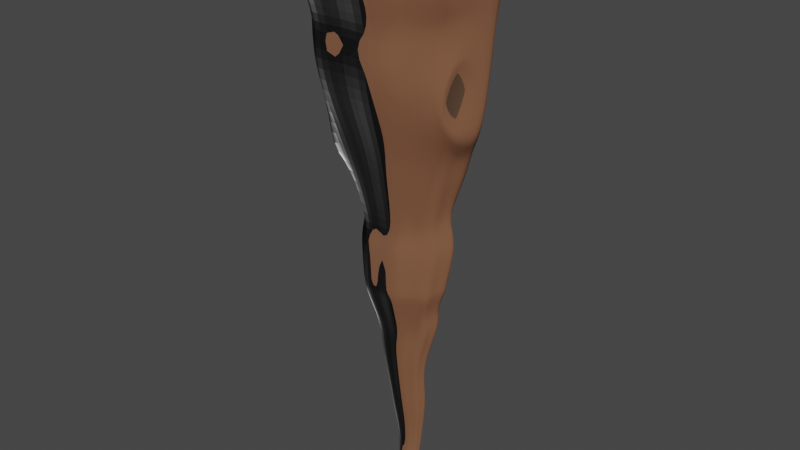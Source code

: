 # Source: tronco.blend  (saved by Blender 3.3.6; exported with 4.5.12 LTS)
import bpy
from mathutils import Matrix  # noqa: F401  (used for matrix-valued properties, if any)

bpy.ops.wm.read_factory_settings(use_empty=True)
scene = bpy.context.scene
scene.name = 'Scene'

# ---- collections
col_collection = bpy.data.collections.new('Collection'); scene.collection.children.link(col_collection)

# ---- images (referenced by path relative to the original .blend; pixels are not part of the script)
import os
ASSET_DIR = os.environ.get("B2B_ASSET_DIR", "")  # directory of the original .blend (textures are referenced by path, not embedded)
HERE = os.path.dirname(os.path.abspath(__file__))  # packed textures are extracted next to this script under _unpacked/

def load_image(name, relpath, width, height, colorspace="sRGB"):
    """Load a texture the original file referenced (path relative to the .blend, or extracted next to this script)."""
    p = next((c for c in (os.path.join(HERE, relpath), os.path.join(ASSET_DIR, relpath)) if relpath and os.path.exists(c)), "")
    if p:
        img = bpy.data.images.load(p, check_existing=True)
        img.name = name
    else:  # same state as the original file: an image datablock whose file is absent (Cycles renders it pink)
        img = bpy.data.images.new(name, width, height)
        img.source = "FILE"
        img.filepath = "//" + (relpath or name)
    img.colorspace_settings.name = colorspace
    return img
img_bark_brown_01_rough_1k_jpg = load_image('bark_brown_01_rough_1k.jpg', 'bark_brown_01_rough_1k.jpg', 1024, 1024, 'sRGB')
img_bark_brown_01_nor_gl_1k_exr = load_image('bark_brown_01_nor_gl_1k.exr', 'bark_brown_01_nor_gl_1k.exr', 1024, 1024, 'Linear Rec.709')

# ---- materials (node trees are filled in below, after node groups)
mat_troncobase = bpy.data.materials.new('TroncoBase')
mat_troncobase.use_transparent_shadow = False
mat_troncomancha = bpy.data.materials.new('TroncoMancha')
mat_troncomancha.use_transparent_shadow = False

# ---- material node trees
mat_troncobase.use_nodes = True; mat_troncobase.node_tree.nodes.clear()
_N = mat_troncobase.node_tree.nodes; _L = mat_troncobase.node_tree.links
n0 = _N.new('ShaderNodeOutputMaterial'); n0.name = 'Material Output'; n0.location = (406, 300)
n1 = _N.new('ShaderNodeBsdfPrincipled'); n1.name = 'Principled BSDF'; n1.location = (116, 300)
n1.distribution = 'GGX'
n1.subsurface_method = 'RANDOM_WALK_SKIN'
n1.inputs[0].default_value = (0.2346, 0.1046, 0.05613, 1.0)
n1.inputs[3].default_value = 1.45
n1.inputs[19].default_value = 0.01812
n1.inputs[20].default_value = 0.4648
n1.inputs[27].default_value = (0.0, 0.0, 0.0, 1.0)
n1.inputs[28].default_value = 1.0
n2 = _N.new('ShaderNodeTexImage'); n2.name = 'Image Texture'; n2.location = (-354, 287)
n2.image = img_bark_brown_01_rough_1k_jpg
n3 = _N.new('ShaderNodeTexImage'); n3.name = 'Image Texture.001'; n3.location = (-334, -50)
n3.image = img_bark_brown_01_nor_gl_1k_exr
_L.new(n1.outputs[0], n0.inputs[0])
_L.new(n3.outputs[0], n1.inputs[5])
_L.new(n2.outputs[0], n1.inputs[2])
n0.is_active_output = True
mat_troncomancha.use_nodes = True; mat_troncomancha.node_tree.nodes.clear()
_N = mat_troncomancha.node_tree.nodes; _L = mat_troncomancha.node_tree.links
n0 = _N.new('ShaderNodeBsdfPrincipled'); n0.name = 'Principled BSDF'; n0.location = (10, 300)
n0.distribution = 'GGX'
n0.subsurface_method = 'RANDOM_WALK_SKIN'
n0.inputs[0].default_value = (0.1473, 0.084, 0.04949, 1.0)
n0.inputs[3].default_value = 1.45
n0.inputs[27].default_value = (0.0, 0.0, 0.0, 1.0)
n0.inputs[28].default_value = 1.0
n1 = _N.new('ShaderNodeOutputMaterial'); n1.name = 'Material Output'; n1.location = (300, 300)
_L.new(n0.outputs[0], n1.inputs[0])
n1.is_active_output = True

# ---- world
world_world = bpy.data.worlds.new('World'); scene.world = world_world
world_world.use_nodes = True; world_world.node_tree.nodes.clear()
_N = world_world.node_tree.nodes; _L = world_world.node_tree.links
n0 = _N.new('ShaderNodeOutputWorld'); n0.name = 'World Output'; n0.location = (300, 300)
n1 = _N.new('ShaderNodeBackground'); n1.name = 'Background'; n1.location = (10, 300)
n1.inputs[0].default_value = (0.05088, 0.05088, 0.05088, 1.0)
_L.new(n1.outputs[0], n0.inputs[0])
n0.is_active_output = True
world_world.color = (0.05088, 0.05088, 0.05088)
world_world.use_sun_shadow = False
world_world.sun_shadow_jitter_overblur = 0.0

# ---- meshes
me_circle = bpy.data.meshes.new('Circle')
me_circle.from_pydata([(-0.001094, -0.001894, -1.921), (-0.08906, 0.02866, -1.917), (-0.1379, -0.05858, -1.921), (-0.2135, -0.09574, -1.917), (-0.1946, -0.1954, -1.921), (-0.2135, -0.2717, -1.917), (-0.1379, -0.3323, -1.921), (-0.08906, -0.3961, -1.917), (-0.001094, -0.389, -1.921), (0.08687, -0.3961, -1.917), (0.1358, -0.3323, -1.921), (0.2113, -0.2717, -1.917), (0.1924, -0.1954, -1.921), (0.2113, -0.09574, -1.917), (0.1358, -0.05858, -1.921), (0.08687, 0.02866, -1.917), (-0.001094, 0.08539, -1.498), (-0.09878, 0.126, -1.493), (-0.1531, 0.02264, -1.492), (-0.2369, -0.01167, -1.482), (-0.216, -0.1288, -1.478), (-0.2369, -0.2064, -1.466), (-0.1531, -0.2803, -1.463), (-0.09878, -0.3441, -1.455), (-0.001094, -0.3431, -1.457), (0.09659, -0.3441, -1.455), (0.1509, -0.2803, -1.463), (0.2347, -0.2064, -1.466), (0.2138, -0.1288, -1.478), (0.2347, -0.01167, -1.482), (0.1509, 0.02264, -1.492), (0.09659, 0.126, -1.493), (-0.001094, 0.13, -0.9002), (-0.1259, 0.1742, -0.8969), (-0.1953, 0.04954, -0.9002), (-0.3025, -0.002364, -0.8969), (-0.2758, -0.1447, -0.9002), (-0.3025, -0.252, -0.8969), (-0.1953, -0.3389, -0.9002), (-0.1259, -0.4286, -0.8969), (-0.001094, -0.4193, -0.9002), (0.1237, -0.4286, -0.8969), (0.1931, -0.3389, -0.9002), (0.3003, -0.252, -0.8969), (0.2736, -0.1447, -0.9002), (0.3003, -0.002364, -0.8969), (0.1931, 0.04954, -0.9002), (0.1237, 0.1742, -0.8969), (-0.001094, 0.01359, -2.125), (-0.08508, 0.03173, -2.12), (-0.1318, -0.04053, -2.125), (-0.2039, -0.08705, -2.12), (-0.1859, -0.1712, -2.125), (-0.2039, -0.255, -2.12), (-0.1318, -0.3019, -2.125), (-0.08508, -0.3738, -2.12), (-0.001094, -0.356, -2.125), (0.0829, -0.3738, -2.12), (0.1296, -0.3019, -2.125), (0.2017, -0.255, -2.12), (0.1837, -0.1712, -2.125), (0.2017, -0.08705, -2.12), (0.1296, -0.04053, -2.125), (0.0829, 0.03173, -2.12), (-0.001094, 0.1436, -0.2996), (-0.1521, 0.1897, -0.3044), (-0.236, 0.04959, -0.3295), (-0.3656, -0.01661, -0.3594), (-0.3333, -0.1774, -0.4015), (-0.3656, -0.3084, -0.4373), (-0.236, -0.4043, -0.4736), (-0.1521, -0.5147, -0.4924), (-0.001094, -0.4983, -0.5034), (0.1499, -0.5147, -0.4924), (0.2338, -0.4043, -0.4736), (0.3634, -0.3084, -0.4373), (0.3311, -0.1774, -0.4015), (0.3634, -0.01661, -0.3594), (0.2338, 0.04959, -0.3295), (0.1499, 0.1897, -0.3044), (-0.001094, 0.06728, 0.3139), (-0.1575, 0.1033, 0.308), (-0.2445, -0.03013, 0.2829), (-0.3788, -0.1104, 0.2509), (-0.3453, -0.2653, 0.2083), (-0.3788, -0.4127, 0.1702), (-0.2445, -0.5004, 0.1336), (-0.1575, -0.6265, 0.1132), (-0.001094, -0.5978, 0.1027), (0.1553, -0.6265, 0.1132), (0.2423, -0.5004, 0.1336), (0.3766, -0.4127, 0.1702), (0.3431, -0.2653, 0.2083), (0.3766, -0.1104, 0.2509), (0.2423, -0.03013, 0.2829), (0.1553, 0.1033, 0.308), (-0.001094, 0.07323, 0.78), (-0.1927, 0.1085, 0.7904), (-0.2992, -0.04748, 0.8109), (-0.4637, -0.1564, 0.8474), (-0.4227, -0.3389, 0.8855), (-0.4637, -0.531, 0.928), (-0.2992, -0.6304, 0.96), (-0.1927, -0.796, 0.985), (-0.001094, -0.7511, 0.9909), (0.1905, -0.796, 0.985), (0.297, -0.6304, 0.96), (0.4615, -0.531, 0.928), (0.4205, -0.3389, 0.8855), (0.4615, -0.1564, 0.8474), (0.297, -0.04748, 0.8109), (0.1905, 0.1085, 0.7904), (-0.001094, 0.4323, 1.665), (-0.2748, 0.5156, 1.666), (-0.427, 0.256, 1.658), (-0.6619, 0.1287, 1.652), (-0.6034, -0.1696, 1.64), (-0.6619, -0.4184, 1.632), (-0.427, -0.5951, 1.621), (-0.2748, -0.8052, 1.618), (-0.001094, -0.7714, 1.614), (0.2726, -0.8052, 1.618), (0.4248, -0.5951, 1.621), (0.6597, -0.4184, 1.632), (0.6012, -0.1696, 1.64), (0.6597, 0.1287, 1.652), (0.4248, 0.256, 1.658), (0.2726, 0.5156, 1.666), (-0.001094, 0.266, 1.942), (-0.2748, 0.3185, 1.95), (-0.427, 0.09103, 1.968), (-0.6619, -0.06553, 1.999), (-0.6034, -0.3314, 2.032), (-0.6619, -0.6086, 2.069), (-0.427, -0.7539, 2.096), (-0.2748, -0.9926, 2.117), (-0.001094, -0.9289, 2.123), (0.2726, -0.9926, 2.117), (0.4248, -0.7539, 2.096), (0.6597, -0.6086, 2.069), (0.6012, -0.3314, 2.032), (0.6597, -0.06553, 1.999), (0.4248, 0.09103, 1.968), (0.2726, 0.3185, 1.95), (-0.001094, 0.4439, 2.446), (-0.3563, 0.5137, 2.456), (-0.5538, 0.2168, 2.48), (-0.8587, 0.01533, 2.52), (-0.7827, -0.3314, 2.563), (-0.8587, -0.6894, 2.609), (-0.5538, -0.8797, 2.647), (-0.3563, -1.188, 2.673), (-0.001094, -1.107, 2.681), (0.3541, -1.188, 2.673), (0.5516, -0.8797, 2.647), (0.8565, -0.6894, 2.609), (0.7805, -0.3314, 2.563), (0.8565, 0.01533, 2.52), (0.5516, 0.2168, 2.48), (0.3541, 0.5137, 2.456), (-0.001094, 0.4439, 2.592), (-0.3563, 0.5137, 2.602), (-0.5538, 0.2168, 2.627), (-0.8587, 0.01533, 2.666), (-0.7827, -0.3314, 2.71), (-0.8587, -0.6894, 2.756), (-0.5538, -0.8797, 2.793), (-0.3563, -1.188, 2.819), (-0.001094, -1.107, 2.827), (0.3541, -1.188, 2.819), (0.5516, -0.8797, 2.793), (0.8565, -0.6894, 2.756), (0.7805, -0.3314, 2.71), (0.8565, 0.01533, 2.666), (0.5516, 0.2168, 2.627), (0.3541, 0.5137, 2.602), (-0.001094, 0.6817, 3.489), (-0.4148, 0.7845, 3.499), (-0.6448, 0.4172, 3.529), (-0.9999, 0.2041, 3.573), (-0.9114, -0.2213, 3.626), (-0.9999, -0.6168, 3.678), (-0.6448, -0.8599, 3.723), (-0.4148, -1.197, 3.752), (-0.001094, -1.124, 3.763), (0.4126, -1.197, 3.752), (0.6426, -0.8599, 3.723), (0.9978, -0.6168, 3.678), (0.9092, -0.2213, 3.626), (0.9978, 0.2041, 3.573), (0.6426, 0.4172, 3.529), (0.4126, 0.7845, 3.499), (-0.001094, 0.4706, 3.799), (-0.3389, 0.5488, 3.807), (-0.5266, 0.2546, 3.832), (-0.8166, 0.07491, 3.868), (-0.7443, -0.2667, 3.911), (-0.8166, -0.5952, 3.953), (-0.5266, -0.788, 3.99), (-0.3389, -1.069, 4.013), (-0.001094, -1.004, 4.023), (0.3367, -1.069, 4.013), (0.5244, -0.788, 3.99), (0.8144, -0.5952, 3.953), (0.7421, -0.2667, 4.062), (0.8144, 0.07491, 4.108), (0.5335, 0.1125, 4.246), (0.3542, 0.5171, 3.817), (-0.001094, 0.726, 4.808), (-0.4559, 0.8291, 4.817), (-0.7087, 0.4353, 4.852), (-1.099, 0.191, 4.899), (-1.002, -0.2667, 4.958), (-0.9153, -0.4612, 5.257), (-0.8634, -0.8431, 4.987), (-0.4559, -1.349, 5.095), (-0.001094, -1.259, 5.108), (0.4537, -1.349, 5.095), (0.7065, -0.9686, 5.064), (1.097, -0.7113, 5.014), (0.9996, -0.2667, 4.958), (1.097, 0.191, 4.899), (0.6875, 0.656, 4.858), (0.3095, 0.7038, 4.478), (-0.001094, 0.8813, 5.554), (-0.5322, 0.9984, 5.565), (-0.8273, 0.5418, 5.605), (-1.283, 0.2534, 5.66), (-1.17, -0.2779, 5.73), (-1.101, -0.9143, 5.897), (-1.038, -1.359, 5.585), (-0.5322, -1.545, 5.889), (-0.001094, -1.437, 5.905), (0.53, -1.545, 5.889), (0.8252, -1.097, 5.854), (1.281, -0.8003, 5.794), (1.167, -0.2779, 5.73), (1.281, 0.2534, 5.66), (0.8252, 0.5418, 5.605), (0.53, 0.9984, 5.565), (-0.001094, 1.058, 6.34), (-0.6488, 1.185, 6.353), (-1.009, 0.6435, 6.403), (-1.565, 0.2761, 6.469), (-1.426, -0.3562, 6.554), (-1.565, -1.009, 6.632), (-1.009, -1.356, 6.706), (-0.6488, -1.918, 6.748), (-0.001094, -1.77, 6.769), (0.6466, -1.918, 6.748), (1.007, -1.356, 6.706), (1.563, -1.506, 6.956), (1.424, -0.4504, 5.865), (1.563, 0.1514, 6.088), (1.007, 0.6435, 6.403), (0.6466, 1.185, 6.353), (-0.001094, 1.066, 7.253), (-0.7039, 1.184, 7.266), (-1.095, 0.6166, 7.321), (-1.698, 0.1979, 7.392), (-1.548, -0.4681, 7.486), (-1.698, -1.197, 7.57), (-1.095, -1.553, 7.65), (-0.7039, -2.183, 7.695), (-0.001094, -2.002, 7.718), (0.7017, -2.183, 7.695), (1.092, -1.553, 7.65), (1.696, -0.7786, 8.208), (1.545, -0.0811, 7.155), (1.459, 0.4365, 7.062), (1.092, 0.6166, 7.321), (0.7017, 1.184, 7.266), (-0.001094, 1.179, 8.26), (-0.7039, 1.317, 8.255), (-1.095, 0.7261, 8.263), (-1.698, 0.3231, 8.261), (-1.548, -0.3674, 8.271), (-1.698, -1.083, 8.269), (-1.095, -1.461, 8.278), (-0.7039, -2.077, 8.275), (-0.001094, -1.914, 8.282), (0.7017, -2.077, 8.275), (1.092, -1.461, 8.278), (1.696, -1.083, 8.6), (1.545, -0.3674, 8.271), (1.696, 0.3231, 8.261), (1.092, 0.7261, 8.263), (0.7017, 1.317, 8.255), (-0.001094, 1.232, 8.924), (-0.7688, 1.367, 8.918), (-1.195, 0.7375, 8.928), (-1.854, 0.2816, 8.925), (-1.69, -0.4569, 8.936), (-1.854, -1.254, 8.934), (-1.195, -1.651, 8.944), (-0.7688, -2.339, 8.94), (-0.001094, -2.146, 8.948), (0.7666, -2.339, 8.94), (1.193, -1.651, 8.944), (1.852, -1.254, 8.934), (1.688, -0.4569, 8.936), (1.852, 0.2816, 8.925), (1.193, 0.7375, 8.928), (0.7666, 1.367, 8.918), (-0.001094, 1.309, 9.575), (-0.8035, 1.451, 9.569), (-1.249, 0.7914, 9.579), (-1.938, 0.3163, 9.575), (-1.767, -0.4569, 9.588), (-1.938, -1.288, 9.585), (-1.249, -1.705, 9.597), (-0.8035, -2.423, 9.592), (-0.001094, -2.222, 9.6), (0.8013, -2.423, 9.592), (1.247, -1.705, 9.597), (1.936, -1.288, 9.585), (1.764, -0.4569, 9.588), (1.936, 0.3163, 9.575), (1.247, 0.7914, 9.579), (0.8013, 1.451, 9.569), (-0.001094, 1.273, 10.01), (-0.7873, 1.412, 10.01), (-1.224, 0.7662, 10.02), (-1.899, 0.3001, 10.01), (-1.731, -0.4569, 10.03), (-1.899, -1.272, 10.02), (-1.224, -1.68, 10.04), (-0.7873, -2.384, 10.03), (-0.001094, -2.187, 10.04), (0.7851, -2.384, 10.03), (1.222, -1.68, 10.04), (1.897, -1.272, 10.02), (1.729, -0.4569, 10.03), (1.897, 0.3001, 10.01), (1.222, 0.7662, 10.02), (0.7851, 1.412, 10.01), (-0.001094, 0.9083, 9.909), (-0.623, 1.018, 9.903), (-0.9686, 0.5075, 9.911), (-1.502, 0.1388, 9.908), (-1.369, -0.4599, 9.918), (-1.502, -1.105, 9.915), (-0.9686, -1.427, 9.925), (-0.623, -1.984, 9.921), (-0.001094, -1.828, 9.928), (0.6208, -1.984, 9.921), (0.9664, -1.427, 9.925), (1.5, -1.105, 9.915), (1.367, -0.4599, 9.918), (1.5, 0.1388, 9.908), (0.9664, 0.5075, 9.911), (0.6208, 1.018, 9.903), (-0.001094, 0.5158, 10.06), (-0.4461, 0.5945, 10.05), (-0.6934, 0.2291, 10.06), (-1.075, -0.03475, 10.06), (-0.9802, -0.4632, 10.06), (-1.075, -0.9247, 10.06), (-0.6934, -1.155, 10.07), (-0.4461, -1.554, 10.06), (-0.001094, -1.442, 10.07), (0.4439, -1.554, 10.06), (0.6912, -1.155, 10.07), (1.073, -0.9247, 10.06), (0.978, -0.4632, 10.06), (1.073, -0.03475, 10.06), (0.6912, 0.2291, 10.06), (0.4439, 0.5945, 10.05), (0.1142, -0.05588, -2.154), (0.1778, -0.09693, -2.15), (0.162, -0.1712, -2.154), (0.1778, -0.2452, -2.15), (0.1142, -0.2865, -2.154), (0.07302, -0.35, -2.15), (-0.001094, -0.3343, -2.154), (-0.07521, -0.35, -2.15), (-0.001094, -0.4715, 9.915), (-0.1164, -0.2865, -2.154), (-0.18, -0.2452, -2.15), (-0.1642, -0.1712, -2.154), (-0.18, -0.09693, -2.15), (-0.1164, -0.05588, -2.154), (-0.07521, 0.007888, -2.15), (-0.001094, -0.008121, -2.154), (0.07302, 0.007888, -2.15), (0.09102, -0.07906, -2.173), (0.1418, -0.1119, -2.17), (0.1292, -0.1712, -2.173), (0.1418, -0.2303, -2.17), (0.09102, -0.2633, -2.173), (0.05811, -0.314, -2.17), (-0.001094, -0.3015, -2.173), (-0.0603, -0.314, -2.17), (-0.09321, -0.2633, -2.173), (-0.144, -0.2303, -2.17), (-0.1314, -0.1712, -2.173), (-0.144, -0.1119, -2.17), (-0.09321, -0.07906, -2.173), (-0.0603, -0.02812, -2.17), (-0.001094, -0.04091, -2.173), (0.05811, -0.02812, -2.17), (1.551, -0.8036, 7.82), (1.451, -0.3392, 7.118), (1.462, -1.288, 6.986), (-0.001094, -0.1711, -2.178), (1.37, -0.5851, 6.259), (0.2842, 0.4188, 3.987), (0.4043, 0.1681, 4.253), (0.276, 0.5528, 4.396), (0.55, 0.5049, 4.632), (-0.8484, -0.8561, 5.1), (-0.8872, -0.5714, 5.301), (-0.9789, -1.241, 5.546), (-1.026, -0.9092, 5.779)], [], [(10, 26, 25, 9), (3, 19, 18, 2), (11, 27, 26, 10), (4, 20, 19, 3), (12, 28, 27, 11), (5, 21, 20, 4), (13, 29, 28, 12), (6, 22, 21, 5), (14, 30, 29, 13), (7, 23, 22, 6), (15, 31, 30, 14), (8, 24, 23, 7), (1, 17, 16, 0), (0, 16, 31, 15), (9, 25, 24, 8), (2, 18, 17, 1), (25, 41, 40, 24), (18, 34, 33, 17), (26, 42, 41, 25), (19, 35, 34, 18), (27, 43, 42, 26), (20, 36, 35, 19), (28, 44, 43, 27), (21, 37, 36, 20), (29, 45, 44, 28), (22, 38, 37, 21), (30, 46, 45, 29), (23, 39, 38, 22), (31, 47, 46, 30), (24, 40, 39, 23), (17, 33, 32, 16), (16, 32, 47, 31), (9, 57, 58, 10), (2, 50, 51, 3), (10, 58, 59, 11), (3, 51, 52, 4), (11, 59, 60, 12), (4, 52, 53, 5), (12, 60, 61, 13), (5, 53, 54, 6), (13, 61, 62, 14), (6, 54, 55, 7), (14, 62, 63, 15), (7, 55, 56, 8), (0, 48, 49, 1), (15, 63, 48, 0), (8, 56, 57, 9), (1, 49, 50, 2), (46, 78, 77, 45), (39, 71, 70, 38), (47, 79, 78, 46), (40, 72, 71, 39), (33, 65, 64, 32), (32, 64, 79, 47), (41, 73, 72, 40), (34, 66, 65, 33), (42, 74, 73, 41), (35, 67, 66, 34), (43, 75, 74, 42), (36, 68, 67, 35), (44, 76, 75, 43), (37, 69, 68, 36), (45, 77, 76, 44), (38, 70, 69, 37), (73, 89, 88, 72), (66, 82, 81, 65), (74, 90, 89, 73), (67, 83, 82, 66), (75, 91, 90, 74), (68, 84, 83, 67), (76, 92, 91, 75), (69, 85, 84, 68), (77, 93, 92, 76), (70, 86, 85, 69), (78, 94, 93, 77), (71, 87, 86, 70), (79, 95, 94, 78), (72, 88, 87, 71), (65, 81, 80, 64), (64, 80, 95, 79), (94, 110, 109, 93), (87, 103, 102, 86), (95, 111, 110, 94), (88, 104, 103, 87), (81, 97, 96, 80), (80, 96, 111, 95), (89, 105, 104, 88), (82, 98, 97, 81), (90, 106, 105, 89), (83, 99, 98, 82), (91, 107, 106, 90), (84, 100, 99, 83), (92, 108, 107, 91), (85, 101, 100, 84), (93, 109, 108, 92), (86, 102, 101, 85), (108, 124, 123, 107), (101, 117, 116, 100), (109, 125, 124, 108), (102, 118, 117, 101), (110, 126, 125, 109), (103, 119, 118, 102), (111, 127, 126, 110), (104, 120, 119, 103), (97, 113, 112, 96), (96, 112, 127, 111), (105, 121, 120, 104), (98, 114, 113, 97), (106, 122, 121, 105), (99, 115, 114, 98), (107, 123, 122, 106), (100, 116, 115, 99), (114, 130, 129, 113), (122, 138, 137, 121), (115, 131, 130, 114), (123, 139, 138, 122), (116, 132, 131, 115), (124, 140, 139, 123), (117, 133, 132, 116), (125, 141, 140, 124), (118, 134, 133, 117), (126, 142, 141, 125), (119, 135, 134, 118), (127, 143, 142, 126), (120, 136, 135, 119), (113, 129, 128, 112), (112, 128, 143, 127), (121, 137, 136, 120), (135, 151, 150, 134), (143, 159, 158, 142), (136, 152, 151, 135), (129, 145, 144, 128), (128, 144, 159, 143), (137, 153, 152, 136), (130, 146, 145, 129), (138, 154, 153, 137), (131, 147, 146, 130), (139, 155, 154, 138), (132, 148, 147, 131), (140, 156, 155, 139), (133, 149, 148, 132), (141, 157, 156, 140), (134, 150, 149, 133), (142, 158, 157, 141), (156, 172, 171, 155), (149, 165, 164, 148), (157, 173, 172, 156), (150, 166, 165, 149), (158, 174, 173, 157), (151, 167, 166, 150), (159, 175, 174, 158), (152, 168, 167, 151), (145, 161, 160, 144), (144, 160, 175, 159), (153, 169, 168, 152), (146, 162, 161, 145), (154, 170, 169, 153), (147, 163, 162, 146), (155, 171, 170, 154), (148, 164, 163, 147), (162, 178, 177, 161), (170, 186, 185, 169), (163, 179, 178, 162), (171, 187, 186, 170), (164, 180, 179, 163), (172, 188, 187, 171), (165, 181, 180, 164), (173, 189, 188, 172), (166, 182, 181, 165), (174, 190, 189, 173), (167, 183, 182, 166), (175, 191, 190, 174), (168, 184, 183, 167), (161, 177, 176, 160), (160, 176, 191, 175), (169, 185, 184, 168), (183, 199, 198, 182), (191, 207, 206, 190), (184, 200, 199, 183), (177, 193, 192, 176), (176, 192, 207, 191), (185, 201, 200, 184), (178, 194, 193, 177), (186, 202, 201, 185), (179, 195, 194, 178), (187, 203, 202, 186), (180, 196, 195, 179), (188, 204, 203, 187), (181, 197, 196, 180), (189, 205, 204, 188), (182, 198, 197, 181), (190, 206, 205, 189), (204, 220, 219, 203), (197, 213, 212, 196), (205, 221, 220, 204), (198, 214, 213, 197), (206, 222, 221, 205), (199, 215, 214, 198), (207, 406, 407, 206), (200, 216, 215, 199), (193, 209, 208, 192), (192, 208, 223, 207), (201, 217, 216, 200), (194, 210, 209, 193), (202, 218, 217, 201), (195, 211, 210, 194), (203, 219, 218, 202), (196, 212, 211, 195), (218, 234, 233, 217), (211, 227, 226, 210), (219, 235, 234, 218), (212, 228, 227, 211), (220, 236, 235, 219), (213, 229, 228, 212), (221, 237, 236, 220), (214, 410, 411, 213), (222, 238, 237, 221), (215, 231, 230, 214), (223, 239, 238, 222), (216, 232, 231, 215), (209, 225, 224, 208), (208, 224, 239, 223), (217, 233, 232, 216), (210, 226, 225, 209), (239, 255, 254, 238), (232, 248, 247, 231), (225, 241, 240, 224), (224, 240, 255, 239), (233, 249, 248, 232), (226, 242, 241, 225), (234, 250, 249, 233), (227, 243, 242, 226), (235, 251, 250, 234), (228, 244, 243, 227), (236, 252, 251, 235), (229, 245, 244, 228), (237, 253, 252, 236), (230, 246, 245, 229), (238, 254, 253, 237), (231, 247, 246, 230), (245, 261, 260, 244), (253, 269, 268, 252), (246, 262, 261, 245), (254, 270, 269, 253), (247, 263, 262, 246), (255, 271, 270, 254), (248, 264, 263, 247), (241, 257, 256, 240), (240, 256, 271, 255), (249, 265, 264, 248), (242, 258, 257, 241), (250, 266, 265, 249), (243, 259, 258, 242), (251, 267, 266, 250), (244, 260, 259, 243), (267, 401, 402, 268), (266, 282, 281, 265), (259, 275, 274, 258), (267, 283, 282, 266), (260, 276, 275, 259), (268, 284, 283, 267), (261, 277, 276, 260), (269, 285, 284, 268), (262, 278, 277, 261), (270, 286, 285, 269), (263, 279, 278, 262), (271, 287, 286, 270), (264, 280, 279, 263), (257, 273, 272, 256), (256, 272, 287, 271), (265, 281, 280, 264), (258, 274, 273, 257), (287, 303, 302, 286), (280, 296, 295, 279), (273, 289, 288, 272), (272, 288, 303, 287), (281, 297, 296, 280), (274, 290, 289, 273), (282, 298, 297, 281), (275, 291, 290, 274), (283, 299, 298, 282), (276, 292, 291, 275), (284, 300, 299, 283), (277, 293, 292, 276), (285, 301, 300, 284), (278, 294, 293, 277), (286, 302, 301, 285), (279, 295, 294, 278), (293, 309, 308, 292), (301, 317, 316, 300), (294, 310, 309, 293), (302, 318, 317, 301), (295, 311, 310, 294), (303, 319, 318, 302), (296, 312, 311, 295), (289, 305, 304, 288), (288, 304, 319, 303), (297, 313, 312, 296), (290, 306, 305, 289), (298, 314, 313, 297), (291, 307, 306, 290), (299, 315, 314, 298), (292, 308, 307, 291), (300, 316, 315, 299), (314, 330, 329, 313), (307, 323, 322, 306), (315, 331, 330, 314), (308, 324, 323, 307), (316, 332, 331, 315), (309, 325, 324, 308), (317, 333, 332, 316), (310, 326, 325, 309), (318, 334, 333, 317), (311, 327, 326, 310), (319, 335, 334, 318), (312, 328, 327, 311), (305, 321, 320, 304), (304, 320, 335, 319), (313, 329, 328, 312), (306, 322, 321, 305), (326, 342, 341, 325), (334, 350, 349, 333), (327, 343, 342, 326), (335, 351, 350, 334), (328, 344, 343, 327), (321, 337, 336, 320), (320, 336, 351, 335), (329, 345, 344, 328), (322, 338, 337, 321), (330, 346, 345, 329), (323, 339, 338, 322), (331, 347, 346, 330), (324, 340, 339, 323), (332, 348, 347, 331), (325, 341, 340, 324), (333, 349, 348, 332), (347, 363, 362, 346), (340, 356, 355, 339), (348, 364, 363, 347), (341, 357, 356, 340), (349, 365, 364, 348), (342, 358, 357, 341), (350, 366, 365, 349), (343, 359, 358, 342), (351, 367, 366, 350), (344, 360, 359, 343), (337, 353, 352, 336), (336, 352, 367, 351), (345, 361, 360, 344), (338, 354, 353, 337), (346, 362, 361, 345), (339, 355, 354, 338), (353, 376, 352), (352, 376, 367), (361, 376, 360), (354, 376, 353), (362, 376, 361), (355, 376, 354), (363, 376, 362), (356, 376, 355), (364, 376, 363), (357, 376, 356), (365, 376, 364), (358, 376, 357), (366, 376, 365), (359, 376, 358), (367, 376, 366), (360, 376, 359), (57, 373, 372, 58), (50, 381, 380, 51), (58, 372, 371, 59), (51, 380, 379, 52), (59, 371, 370, 60), (52, 379, 378, 53), (60, 370, 369, 61), (53, 378, 377, 54), (61, 369, 368, 62), (54, 377, 375, 55), (62, 368, 384, 63), (55, 375, 374, 56), (48, 383, 382, 49), (63, 384, 383, 48), (56, 374, 373, 57), (49, 382, 381, 50), (379, 395, 394, 378), (371, 388, 387, 370), (380, 396, 395, 379), (372, 389, 388, 371), (381, 397, 396, 380), (373, 390, 389, 372), (384, 400, 399, 383), (382, 398, 397, 381), (374, 391, 390, 373), (368, 385, 400, 384), (383, 399, 398, 382), (375, 392, 391, 374), (369, 386, 385, 368), (377, 393, 392, 375), (370, 387, 386, 369), (378, 394, 393, 377), (393, 404, 392), (386, 404, 385), (394, 404, 393), (387, 404, 386), (395, 404, 394), (388, 404, 387), (396, 404, 395), (389, 404, 388), (397, 404, 396), (390, 404, 389), (398, 404, 397), (391, 404, 390), (400, 404, 399), (399, 404, 398), (392, 404, 391), (385, 404, 400), (405, 402, 401, 403), (251, 403, 401, 267), (268, 402, 405, 252), (252, 405, 403, 251), (406, 408, 409, 407), (223, 408, 406, 207), (206, 407, 409, 222), (222, 409, 408, 223), (410, 412, 413, 411), (229, 413, 412, 230), (230, 412, 410, 214), (213, 411, 413, 229)])
me_circle.polygons.foreach_set('use_smooth', [True] * 428)
me_circle.polygons.foreach_set('material_index', [0, 0, 0, 0, 0, 0, 0, 0, 0, 0, 0, 0, 0, 0, 0, 0, 0, 0, 0, 0, 0, 0, 0, 0, 0, 0, 0, 0, 0, 0, 0, 0, 0, 0, 0, 0, 0, 0, 0, 0, 0, 0, 0, 0, 0, 0, 0, 0, 0, 0, 0, 0, 0, 0, 0, 0, 0, 0, 0, 0, 0, 0, 0, 0, 0, 0, 0, 0, 0, 0, 0, 0, 0, 0, 0, 0, 0, 0, 0, 0, 0, 0, 0, 0, 0, 0, 0, 0, 0, 0, 0, 0, 0, 0, 0, 0, 0, 0, 0, 0, 0, 0, 0, 0, 0, 0, 0, 0, 0, 0, 0, 0, 0, 0, 0, 0, 0, 0, 0, 0, 0, 0, 0, 0, 0, 0, 0, 0, 0, 0, 0, 0, 0, 0, 0, 0, 0, 0, 0, 0, 0, 0, 0, 0, 0, 0, 0, 0, 0, 0, 0, 0, 0, 0, 0, 0, 0, 0, 0, 0, 0, 0, 0, 0, 0, 0, 0, 0, 0, 0, 0, 0, 0, 0, 0, 0, 0, 0, 0, 0, 0, 0, 0, 0, 0, 0, 0, 0, 0, 0, 0, 0, 0, 0, 0, 0, 0, 0, 0, 0, 0, 0, 0, 0, 0, 0, 0, 0, 0, 0, 0, 0, 0, 0, 0, 0, 0, 0, 0, 0, 0, 0, 0, 0, 0, 0, 0, 0, 0, 0, 0, 0, 0, 0, 0, 0, 0, 0, 0, 0, 0, 0, 0, 0, 0, 0, 0, 0, 0, 0, 0, 0, 0, 0, 0, 0, 0, 0, 0, 0, 0, 0, 0, 0, 0, 0, 0, 0, 0, 0, 0, 0, 0, 0, 0, 0, 0, 0, 0, 0, 0, 0, 0, 0, 0, 0, 0, 0, 0, 0, 0, 0, 0, 0, 0, 0, 0, 0, 0, 0, 0, 0, 0, 0, 0, 0, 0, 0, 0, 0, 0, 0, 0, 0, 0, 0, 0, 0, 0, 0, 0, 0, 0, 0, 0, 0, 0, 0, 0, 0, 0, 0, 0, 0, 0, 0, 0, 0, 0, 0, 0, 0, 0, 0, 0, 0, 0, 0, 0, 0, 0, 0, 0, 0, 0, 0, 0, 0, 0, 0, 0, 0, 0, 0, 0, 0, 0, 0, 0, 0, 0, 0, 0, 0, 0, 0, 0, 0, 0, 0, 0, 0, 0, 0, 0, 0, 0, 0, 0, 0, 0, 0, 0, 0, 0, 0, 0, 0, 0, 0, 0, 0, 0, 0, 0, 0, 0, 0, 0, 0, 0, 0, 0, 0, 0, 0, 1, 0, 0, 0, 1, 0, 0, 0, 1, 0, 0, 0])
_uv = me_circle.uv_layers.new(name='UVMap')
_uv.uv.foreach_set('vector', [0.4675, 0.784, 0.4666, 0.7535, 0.4731, 0.7527, 0.4736, 0.7836, 0.3352, 0.7869, 0.3328, 0.7582, 0.342, 0.7584, 0.3439, 0.7864, 0.4586, 0.7835, 0.4569, 0.7537, 0.4666, 0.7535, 0.4675, 0.784, 0.03704, 0.01416, 0.03329, 0.04323, 0.02099, 0.04308, 0.0262, 0.01484, 0.6224, 0.7876, 0.6203, 0.7584, 0.6285, 0.7576, 0.6307, 0.7876, 0.0446, 0.01472, 0.0407, 0.04458, 0.03329, 0.04323, 0.03704, 0.01416, 0.612, 0.7862, 0.6084, 0.7576, 0.6203, 0.7584, 0.6224, 0.7876, 0.05261, 0.01355, 0.04999, 0.04408, 0.0407, 0.04458, 0.0446, 0.01472, 0.8223, 0.6935, 0.8223, 0.6654, 0.8301, 0.6646, 0.8295, 0.6933, 0.06038, 0.01349, 0.05762, 0.04441, 0.04999, 0.04408, 0.05261, 0.01355, 0.8755, 0.651, 0.8698, 0.6238, 0.8809, 0.6236, 0.8852, 0.6512, 0.4828, 0.7843, 0.4831, 0.7532, 0.4931, 0.7532, 0.4923, 0.7841, 0.3506, 0.7842, 0.3494, 0.7565, 0.3586, 0.7575, 0.3593, 0.7849, 0.3593, 0.7849, 0.3586, 0.7575, 0.3693, 0.7559, 0.3691, 0.7836, 0.4736, 0.7836, 0.4731, 0.7527, 0.4831, 0.7532, 0.4828, 0.7843, 0.9134, 0.8948, 0.9159, 0.867, 0.9252, 0.8667, 0.9214, 0.8941, 0.4731, 0.7527, 0.4719, 0.7168, 0.4849, 0.7175, 0.4831, 0.7532, 0.9159, 0.867, 0.9168, 0.8272, 0.9281, 0.8265, 0.9252, 0.8667, 0.4666, 0.7535, 0.4633, 0.7171, 0.4719, 0.7168, 0.4731, 0.7527, 0.3328, 0.7582, 0.3233, 0.7201, 0.3355, 0.7192, 0.342, 0.7584, 0.4569, 0.7537, 0.4507, 0.7166, 0.4633, 0.7171, 0.4666, 0.7535, 0.03329, 0.04323, 0.03374, 0.08146, 0.01838, 0.08214, 0.02099, 0.04308, 0.6203, 0.7584, 0.6244, 0.7203, 0.636, 0.7205, 0.6285, 0.7576, 0.0407, 0.04458, 0.0443, 0.08199, 0.03374, 0.08146, 0.03329, 0.04323, 0.6084, 0.7576, 0.6096, 0.7184, 0.6244, 0.7203, 0.6203, 0.7584, 0.04999, 0.04408, 0.05568, 0.08059, 0.0443, 0.08199, 0.0407, 0.04458, 0.8223, 0.6654, 0.825, 0.6259, 0.8352, 0.626, 0.8301, 0.6646, 0.05762, 0.04441, 0.06654, 0.08025, 0.05568, 0.08059, 0.04999, 0.04408, 0.8698, 0.6238, 0.8649, 0.5838, 0.8787, 0.5838, 0.8809, 0.6236, 0.4831, 0.7532, 0.4849, 0.7175, 0.4982, 0.7174, 0.4931, 0.7532, 0.3494, 0.7565, 0.345, 0.7165, 0.3572, 0.7171, 0.3586, 0.7575, 0.3586, 0.7575, 0.3572, 0.7171, 0.371, 0.7156, 0.3693, 0.7559, 0.4416, 0.799, 0.4416, 0.8127, 0.4358, 0.8115, 0.4354, 0.7976, 0.3439, 0.7864, 0.3462, 0.801, 0.3393, 0.8014, 0.3352, 0.7869, 0.4675, 0.784, 0.471, 0.7974, 0.4642, 0.7968, 0.4586, 0.7835, 0.0262, 0.01484, 0.0367, 0.001104, 0.04415, 0.0004749, 0.03704, 0.01416, 0.6307, 0.7876, 0.6351, 0.8018, 0.6277, 0.8019, 0.6224, 0.7876, 0.03704, 0.01416, 0.04415, 0.0004749, 0.05095, 0.001018, 0.0446, 0.01472, 0.6224, 0.7876, 0.6277, 0.8019, 0.6206, 0.8007, 0.612, 0.7862, 0.0446, 0.01472, 0.05095, 0.001018, 0.05621, 0.0, 0.05261, 0.01355, 0.8295, 0.6933, 0.8237, 0.7083, 0.8183, 0.7083, 0.8223, 0.6935, 0.05261, 0.01355, 0.05621, 0.0, 0.06317, 6.199e-05, 0.06038, 0.01349, 0.8852, 0.6512, 0.8943, 0.6652, 0.8878, 0.665, 0.8755, 0.651, 0.4923, 0.7841, 0.4903, 0.7973, 0.4828, 0.7976, 0.4828, 0.7843, 0.3593, 0.7849, 0.3582, 0.7998, 0.3513, 0.7994, 0.3506, 0.7842, 0.3691, 0.7836, 0.3656, 0.7989, 0.3582, 0.7998, 0.3593, 0.7849, 0.4828, 0.7843, 0.4828, 0.7976, 0.4759, 0.7969, 0.4736, 0.7836, 0.3506, 0.7842, 0.3513, 0.7994, 0.3462, 0.801, 0.3439, 0.7864, 0.825, 0.6259, 0.8247, 0.5866, 0.8364, 0.5901, 0.8352, 0.626, 0.06654, 0.08025, 0.07196, 0.1035, 0.05957, 0.1062, 0.05568, 0.08059, 0.8649, 0.5838, 0.8659, 0.542, 0.8804, 0.5441, 0.8787, 0.5838, 0.4849, 0.7175, 0.486, 0.6949, 0.5011, 0.6941, 0.4982, 0.7174, 0.345, 0.7165, 0.3408, 0.6751, 0.3547, 0.6749, 0.3572, 0.7171, 0.3572, 0.7171, 0.3547, 0.6749, 0.3702, 0.6741, 0.371, 0.7156, 0.4719, 0.7168, 0.4715, 0.6935, 0.486, 0.6949, 0.4849, 0.7175, 0.9168, 0.8272, 0.9131, 0.7875, 0.9247, 0.7848, 0.9281, 0.8265, 0.7795, 0.2484, 0.7794, 0.2743, 0.7688, 0.2729, 0.7706, 0.2491, 0.3233, 0.7201, 0.3168, 0.6845, 0.3304, 0.6801, 0.3355, 0.7192, 0.4507, 0.7166, 0.4477, 0.6878, 0.4617, 0.6915, 0.4633, 0.7171, 0.03374, 0.08146, 0.03572, 0.1143, 0.01957, 0.1188, 0.01838, 0.08214, 0.6244, 0.7203, 0.6289, 0.6877, 0.6418, 0.6918, 0.636, 0.7205, 0.0443, 0.08199, 0.04767, 0.1109, 0.03572, 0.1143, 0.03374, 0.08146, 0.6096, 0.7184, 0.6136, 0.682, 0.6289, 0.6877, 0.6244, 0.7203, 0.05568, 0.08059, 0.05957, 0.1062, 0.04767, 0.1109, 0.0443, 0.08199, 0.4715, 0.6935, 0.4713, 0.6553, 0.4885, 0.6569, 0.486, 0.6949, 0.9131, 0.7875, 0.9086, 0.7462, 0.9212, 0.7431, 0.9247, 0.7848, 0.7794, 0.2743, 0.7751, 0.3141, 0.7611, 0.3125, 0.7688, 0.2729, 0.3168, 0.6845, 0.3067, 0.6454, 0.3231, 0.6397, 0.3304, 0.6801, 0.4477, 0.6878, 0.4428, 0.6484, 0.4594, 0.6529, 0.4617, 0.6915, 0.03572, 0.1143, 0.0408, 0.1545, 0.02279, 0.1598, 0.01957, 0.1188, 0.6289, 0.6877, 0.6376, 0.6479, 0.6544, 0.653, 0.6418, 0.6918, 0.04767, 0.1109, 0.05639, 0.1504, 0.0408, 0.1545, 0.03572, 0.1143, 0.6136, 0.682, 0.6207, 0.6412, 0.6376, 0.6479, 0.6289, 0.6877, 0.05957, 0.1062, 0.06931, 0.1449, 0.05639, 0.1504, 0.04767, 0.1109, 0.8247, 0.5866, 0.826, 0.5459, 0.8398, 0.5504, 0.8364, 0.5901, 0.07196, 0.1035, 0.08543, 0.1416, 0.06931, 0.1449, 0.05957, 0.1062, 0.8659, 0.542, 0.8673, 0.5003, 0.8833, 0.5026, 0.8804, 0.5441, 0.486, 0.6949, 0.4885, 0.6569, 0.5067, 0.6561, 0.5011, 0.6941, 0.3408, 0.6751, 0.3354, 0.6341, 0.3522, 0.6335, 0.3547, 0.6749, 0.3547, 0.6749, 0.3522, 0.6335, 0.3706, 0.6329, 0.3702, 0.6741, 0.826, 0.5459, 0.8232, 0.5182, 0.8363, 0.5159, 0.8398, 0.5504, 0.08543, 0.1416, 0.09287, 0.2058, 0.07561, 0.2044, 0.06931, 0.1449, 0.8673, 0.5003, 0.8731, 0.4767, 0.8885, 0.4742, 0.8833, 0.5026, 0.4885, 0.6569, 0.4905, 0.5906, 0.5088, 0.5915, 0.5067, 0.6561, 0.3354, 0.6341, 0.333, 0.6112, 0.3501, 0.6121, 0.3522, 0.6335, 0.3522, 0.6335, 0.3501, 0.6121, 0.3682, 0.61, 0.3706, 0.6329, 0.4713, 0.6553, 0.4734, 0.5908, 0.4905, 0.5906, 0.4885, 0.6569, 0.9086, 0.7462, 0.9015, 0.718, 0.9139, 0.7197, 0.9212, 0.7431, 0.7751, 0.3141, 0.7793, 0.3734, 0.7649, 0.3766, 0.7611, 0.3125, 0.3067, 0.6454, 0.3035, 0.6108, 0.3206, 0.612, 0.3231, 0.6397, 0.4428, 0.6484, 0.4447, 0.5958, 0.4613, 0.593, 0.4594, 0.6529, 0.0408, 0.1545, 0.04641, 0.1987, 0.02886, 0.1955, 0.02279, 0.1598, 0.6376, 0.6479, 0.6452, 0.6043, 0.6636, 0.6013, 0.6544, 0.653, 0.05639, 0.1504, 0.06326, 0.2028, 0.04641, 0.1987, 0.0408, 0.1545, 0.6207, 0.6412, 0.6283, 0.6061, 0.6452, 0.6043, 0.6376, 0.6479, 0.8188, 0.9473, 0.8137, 0.8876, 0.8278, 0.8894, 0.8321, 0.9419, 0.6452, 0.6043, 0.6375, 0.5546, 0.654, 0.5559, 0.6636, 0.6013, 0.06326, 0.2028, 0.05193, 0.2476, 0.03683, 0.2479, 0.04641, 0.1987, 0.6283, 0.6061, 0.6185, 0.5519, 0.6375, 0.5546, 0.6452, 0.6043, 0.8137, 0.8876, 0.8082, 0.8469, 0.8216, 0.8451, 0.8278, 0.8894, 0.8232, 0.5182, 0.8211, 0.4597, 0.8348, 0.4608, 0.8363, 0.5159, 0.09287, 0.2058, 0.08193, 0.2444, 0.06643, 0.2455, 0.07561, 0.2044, 0.8731, 0.4767, 0.8612, 0.4167, 0.8789, 0.4167, 0.8885, 0.4742, 0.4905, 0.5906, 0.4898, 0.5529, 0.5079, 0.553, 0.5088, 0.5915, 0.333, 0.6112, 0.3318, 0.5498, 0.3484, 0.5501, 0.3501, 0.6121, 0.3501, 0.6121, 0.3484, 0.5501, 0.367, 0.5486, 0.3682, 0.61, 0.4734, 0.5908, 0.4724, 0.5523, 0.4898, 0.5529, 0.4905, 0.5906, 0.9015, 0.718, 0.9069, 0.6601, 0.9214, 0.6592, 0.9139, 0.7197, 0.7793, 0.3734, 0.7958, 0.4123, 0.7828, 0.4127, 0.7649, 0.3766, 0.3035, 0.6108, 0.3026, 0.5557, 0.3191, 0.5534, 0.3206, 0.612, 0.4447, 0.5958, 0.4438, 0.551, 0.4606, 0.5519, 0.4613, 0.593, 0.04641, 0.1987, 0.03683, 0.2479, 0.01698, 0.2491, 0.02886, 0.1955, 0.9069, 0.6601, 0.8943, 0.6408, 0.9069, 0.6418, 0.9214, 0.6592, 0.7958, 0.4123, 0.7903, 0.4443, 0.7757, 0.4466, 0.7828, 0.4127, 0.3026, 0.5557, 0.2989, 0.5353, 0.316, 0.5352, 0.3191, 0.5534, 0.4438, 0.551, 0.4461, 0.5224, 0.4627, 0.5208, 0.4606, 0.5519, 0.03683, 0.2479, 0.0478, 0.2734, 0.02995, 0.2717, 0.01698, 0.2491, 0.6375, 0.5546, 0.6497, 0.53, 0.6683, 0.5286, 0.654, 0.5559, 0.05193, 0.2476, 0.06478, 0.276, 0.0478, 0.2734, 0.03683, 0.2479, 0.6185, 0.5519, 0.6326, 0.5304, 0.6497, 0.53, 0.6375, 0.5546, 0.8082, 0.8469, 0.8066, 0.8157, 0.8206, 0.8163, 0.8216, 0.8451, 0.8211, 0.4597, 0.8178, 0.4414, 0.831, 0.4405, 0.8348, 0.4608, 0.08193, 0.2444, 0.0947, 0.2768, 0.07732, 0.2764, 0.06643, 0.2455, 0.8612, 0.4167, 0.8746, 0.3988, 0.8903, 0.397, 0.8789, 0.4167, 0.4898, 0.5529, 0.492, 0.5195, 0.5103, 0.5202, 0.5079, 0.553, 0.3318, 0.5498, 0.3284, 0.5336, 0.3454, 0.5341, 0.3484, 0.5501, 0.3484, 0.5501, 0.3454, 0.5341, 0.3636, 0.5324, 0.367, 0.5486, 0.4724, 0.5523, 0.4749, 0.5195, 0.492, 0.5195, 0.4898, 0.5529, 0.0947, 0.2768, 0.1069, 0.3134, 0.0845, 0.3129, 0.07732, 0.2764, 0.8746, 0.3988, 0.8634, 0.3648, 0.8839, 0.3625, 0.8903, 0.397, 0.492, 0.5195, 0.4944, 0.4829, 0.5181, 0.4839, 0.5103, 0.5202, 0.3284, 0.5336, 0.3233, 0.4991, 0.3454, 0.4997, 0.3454, 0.5341, 0.3454, 0.5341, 0.3454, 0.4997, 0.369, 0.4975, 0.3636, 0.5324, 0.4749, 0.5195, 0.4721, 0.4829, 0.4944, 0.4829, 0.492, 0.5195, 0.8943, 0.6408, 0.9006, 0.6061, 0.9171, 0.6074, 0.9069, 0.6418, 0.7903, 0.4443, 0.7872, 0.4819, 0.7683, 0.4847, 0.7757, 0.4466, 0.2989, 0.5353, 0.2851, 0.5014, 0.3072, 0.5011, 0.316, 0.5352, 0.4461, 0.5224, 0.4349, 0.4867, 0.4564, 0.4846, 0.4627, 0.5208, 0.0478, 0.2734, 0.04619, 0.309, 0.02291, 0.3067, 0.02995, 0.2717, 0.6497, 0.53, 0.6531, 0.4942, 0.677, 0.4924, 0.6683, 0.5286, 0.06478, 0.276, 0.06811, 0.3123, 0.04619, 0.309, 0.0478, 0.2734, 0.6326, 0.5304, 0.6307, 0.4948, 0.6531, 0.4942, 0.6497, 0.53, 0.8066, 0.8157, 0.8124, 0.7789, 0.8305, 0.7798, 0.8206, 0.8163, 0.8178, 0.4414, 0.8249, 0.4067, 0.8421, 0.4055, 0.831, 0.4405, 0.6531, 0.4942, 0.6537, 0.4848, 0.6776, 0.483, 0.677, 0.4924, 0.06811, 0.3123, 0.06834, 0.3218, 0.04642, 0.3186, 0.04619, 0.309, 0.6307, 0.4948, 0.6314, 0.4853, 0.6537, 0.4848, 0.6531, 0.4942, 0.8124, 0.7789, 0.8115, 0.7694, 0.8296, 0.7703, 0.8305, 0.7798, 0.8249, 0.4067, 0.8242, 0.3973, 0.8414, 0.3961, 0.8421, 0.4055, 0.1069, 0.3134, 0.1072, 0.3229, 0.08473, 0.3225, 0.0845, 0.3129, 0.8634, 0.3648, 0.8637, 0.3553, 0.8842, 0.353, 0.8839, 0.3625, 0.4944, 0.4829, 0.4946, 0.4734, 0.5183, 0.4744, 0.5181, 0.4839, 0.3233, 0.4991, 0.3227, 0.4896, 0.3448, 0.4903, 0.3454, 0.4997, 0.3454, 0.4997, 0.3448, 0.4903, 0.3684, 0.4881, 0.369, 0.4975, 0.4721, 0.4829, 0.4723, 0.4734, 0.4946, 0.4734, 0.4944, 0.4829, 0.9006, 0.6061, 0.8996, 0.5966, 0.9161, 0.5979, 0.9171, 0.6074, 0.7872, 0.4819, 0.7886, 0.4912, 0.7698, 0.4941, 0.7683, 0.4847, 0.2851, 0.5014, 0.2845, 0.4919, 0.3066, 0.4916, 0.3072, 0.5011, 0.4349, 0.4867, 0.4351, 0.4771, 0.4566, 0.475, 0.4564, 0.4846, 0.04619, 0.309, 0.04642, 0.3186, 0.02314, 0.3163, 0.02291, 0.3067, 0.8996, 0.5966, 0.9076, 0.5364, 0.9281, 0.5379, 0.9161, 0.5979, 0.7886, 0.4912, 0.7988, 0.5515, 0.7782, 0.5545, 0.7698, 0.4941, 0.2845, 0.4919, 0.2739, 0.4317, 0.2994, 0.4315, 0.3066, 0.4916, 0.4351, 0.4771, 0.4264, 0.4166, 0.4518, 0.4141, 0.4566, 0.475, 0.04642, 0.3186, 0.03906, 0.379, 0.01056, 0.3763, 0.02314, 0.3163, 0.6537, 0.4848, 0.6512, 0.4239, 0.6777, 0.4218, 0.6776, 0.483, 0.06834, 0.3218, 0.06322, 0.3828, 0.03906, 0.379, 0.04642, 0.3186, 0.6314, 0.4853, 0.6238, 0.4245, 0.6512, 0.4239, 0.6537, 0.4848, 0.8115, 0.7694, 0.8112, 0.7083, 0.8321, 0.7095, 0.8296, 0.7703, 0.8242, 0.3973, 0.8281, 0.3367, 0.8483, 0.3351, 0.8414, 0.3961, 0.1072, 0.3229, 0.1084, 0.3841, 0.08368, 0.3836, 0.08473, 0.3225, 0.8637, 0.3553, 0.8483, 0.2959, 0.8735, 0.2932, 0.8842, 0.353, 0.4946, 0.4734, 0.4959, 0.4122, 0.5234, 0.4134, 0.5183, 0.4744, 0.3227, 0.4896, 0.3184, 0.429, 0.3439, 0.4299, 0.3448, 0.4903, 0.3448, 0.4903, 0.3439, 0.4299, 0.3716, 0.4272, 0.3684, 0.4881, 0.4723, 0.4734, 0.4698, 0.4123, 0.4959, 0.4122, 0.4946, 0.4734, 0.1084, 0.3841, 0.1017, 0.4007, 0.08112, 0.4003, 0.08368, 0.3836, 0.8483, 0.2959, 0.8661, 0.2765, 0.8943, 0.2484, 0.8735, 0.2932, 0.4959, 0.4122, 0.4952, 0.3953, 0.5176, 0.3963, 0.5234, 0.4134, 0.3184, 0.429, 0.3194, 0.4115, 0.3403, 0.4121, 0.3439, 0.4299, 0.3439, 0.4299, 0.3403, 0.4121, 0.3636, 0.4097, 0.3716, 0.4272, 0.4698, 0.4123, 0.4739, 0.3954, 0.4952, 0.3953, 0.4959, 0.4122, 0.4284, 0.826, 0.415, 0.8324, 0.4148, 0.8095, 0.4284, 0.7976, 0.7988, 0.5515, 0.8066, 0.5669, 0.7894, 0.5694, 0.7782, 0.5545, 0.2739, 0.4317, 0.2831, 0.4137, 0.3039, 0.4135, 0.2994, 0.4315, 0.4264, 0.4166, 0.4385, 0.3989, 0.4591, 0.3968, 0.4518, 0.4141, 0.03906, 0.379, 0.04469, 0.3966, 0.02179, 0.3944, 0.01056, 0.3763, 0.6512, 0.4239, 0.6551, 0.3971, 0.6764, 0.4053, 0.6777, 0.4218, 0.06322, 0.3828, 0.06478, 0.3997, 0.04469, 0.3966, 0.03906, 0.379, 0.6238, 0.4245, 0.6335, 0.3919, 0.6551, 0.3971, 0.6512, 0.4239, 0.08368, 0.3836, 0.08112, 0.4003, 0.06478, 0.3997, 0.06322, 0.3828, 0.8281, 0.3367, 0.8143, 0.2941, 0.8326, 0.3026, 0.8483, 0.3351, 0.6551, 0.3971, 0.6605, 0.3372, 0.6901, 0.335, 0.6764, 0.4053, 0.06478, 0.3997, 0.0569, 0.4852, 0.04281, 0.4663, 0.04469, 0.3966, 0.6335, 0.3919, 0.631, 0.338, 0.6605, 0.3372, 0.6551, 0.3971, 0.08112, 0.4003, 0.08161, 0.4672, 0.0569, 0.4852, 0.06478, 0.3997, 0.8143, 0.2941, 0.8274, 0.2484, 0.8483, 0.2496, 0.8326, 0.3026, 0.1017, 0.4007, 0.1197, 0.4717, 0.08161, 0.4672, 0.08112, 0.4003, 0.4354, 0.8291, 0.4284, 0.8238, 0.4289, 0.8041, 0.4354, 0.7976, 0.4952, 0.3953, 0.499, 0.3241, 0.5292, 0.3256, 0.5176, 0.3963, 0.3194, 0.4115, 0.311, 0.3436, 0.3391, 0.3444, 0.3403, 0.4121, 0.3403, 0.4121, 0.3391, 0.3444, 0.3601, 0.3652, 0.3636, 0.4097, 0.4739, 0.3954, 0.4704, 0.3243, 0.499, 0.3241, 0.4952, 0.3953, 0.9566, 0.5364, 0.9557, 0.6051, 0.9337, 0.6053, 0.9401, 0.5366, 0.8066, 0.5669, 0.8049, 0.6391, 0.7816, 0.6424, 0.7894, 0.5694, 0.2831, 0.4137, 0.2621, 0.3466, 0.2901, 0.3462, 0.3039, 0.4135, 0.4385, 0.3989, 0.4226, 0.3291, 0.4504, 0.3262, 0.4591, 0.3968, 0.04469, 0.3966, 0.04281, 0.4663, 0.01213, 0.4632, 0.02179, 0.3944, 0.8049, 0.6391, 0.804, 0.692, 0.7766, 0.6959, 0.7816, 0.6424, 0.2621, 0.3466, 0.2479, 0.2972, 0.2807, 0.2967, 0.2901, 0.3462, 0.4226, 0.3291, 0.4126, 0.2778, 0.445, 0.2743, 0.4504, 0.3262, 0.04281, 0.4663, 0.04245, 0.5175, 0.00682, 0.5138, 0.01213, 0.4632, 0.6605, 0.3372, 0.6655, 0.2859, 0.7003, 0.2835, 0.6901, 0.335, 0.0569, 0.4852, 0.08434, 0.5279, 0.04245, 0.5175, 0.04281, 0.4663, 0.631, 0.338, 0.6313, 0.287, 0.6655, 0.2859, 0.6605, 0.3372, 0.08161, 0.4672, 0.08282, 0.4745, 0.0644, 0.4879, 0.0569, 0.4852, 0.5983, 0.3414, 0.6097, 0.2925, 0.6313, 0.287, 0.631, 0.338, 0.5292, 0.3256, 0.537, 0.2737, 0.5676, 0.2944, 0.5507, 0.3335, 0.5914, 0.3687, 0.5782, 0.2952, 0.6097, 0.2925, 0.5983, 0.3414, 0.499, 0.3241, 0.5017, 0.2719, 0.537, 0.2737, 0.5292, 0.3256, 0.311, 0.3436, 0.305, 0.2938, 0.3378, 0.2946, 0.3391, 0.3444, 0.3391, 0.3444, 0.3378, 0.2946, 0.3733, 0.2915, 0.3601, 0.3652, 0.4704, 0.3243, 0.4683, 0.2722, 0.5017, 0.2719, 0.499, 0.3241, 0.9557, 0.6051, 0.957, 0.6554, 0.9314, 0.6556, 0.9337, 0.6053, 0.5782, 0.2952, 0.5702, 0.2423, 0.6076, 0.239, 0.6097, 0.2925, 0.5017, 0.2719, 0.5059, 0.2153, 0.5492, 0.2174, 0.537, 0.2737, 0.305, 0.2938, 0.2964, 0.2412, 0.3367, 0.242, 0.3378, 0.2946, 0.3378, 0.2946, 0.3367, 0.242, 0.3797, 0.2384, 0.3733, 0.2915, 0.4683, 0.2722, 0.4654, 0.2156, 0.5059, 0.2153, 0.5017, 0.2719, 0.957, 0.6554, 0.9583, 0.709, 0.9281, 0.709, 0.9314, 0.6556, 0.804, 0.692, 0.7952, 0.7507, 0.7607, 0.7555, 0.7766, 0.6959, 0.2479, 0.2972, 0.2268, 0.2454, 0.2669, 0.2445, 0.2807, 0.2967, 0.4126, 0.2778, 0.4025, 0.201, 0.4367, 0.2182, 0.445, 0.2743, 0.04245, 0.5175, 0.04525, 0.5727, 0.002794, 0.5682, 0.00682, 0.5138, 0.6655, 0.2859, 0.6787, 0.2761, 0.7528, 0.2096, 0.7003, 0.2835, 0.08434, 0.5279, 0.08522, 0.5783, 0.04525, 0.5727, 0.04245, 0.5175, 0.6313, 0.287, 0.6413, 0.2575, 0.6787, 0.2761, 0.6655, 0.2859, 0.1132, 0.5069, 0.1151, 0.5798, 0.08522, 0.5783, 0.08434, 0.5279, 0.938, 0.2484, 0.9303, 0.3016, 0.898, 0.2784, 0.9123, 0.2507, 0.1324, 0.5238, 0.156, 0.5803, 0.1151, 0.5798, 0.1132, 0.5069, 0.08522, 0.5783, 0.09687, 0.6401, 0.05221, 0.634, 0.04525, 0.5727, 0.6413, 0.2575, 0.6264, 0.1939, 0.661, 0.1898, 0.6787, 0.2761, 0.8906, 0.6674, 0.8888, 0.7297, 0.8527, 0.7273, 0.8575, 0.6652, 0.9303, 0.3016, 0.9309, 0.3607, 0.9077, 0.3437, 0.898, 0.2784, 0.156, 0.5803, 0.1737, 0.6422, 0.128, 0.6418, 0.1151, 0.5798, 0.5702, 0.2423, 0.5745, 0.1827, 0.6138, 0.179, 0.6076, 0.239, 0.5059, 0.2153, 0.5093, 0.153, 0.5565, 0.1554, 0.5492, 0.2174, 0.2964, 0.2412, 0.2892, 0.1824, 0.3331, 0.183, 0.3367, 0.242, 0.3367, 0.242, 0.3331, 0.183, 0.3796, 0.1794, 0.3797, 0.2384, 0.4654, 0.2156, 0.4655, 0.1535, 0.5093, 0.153, 0.5059, 0.2153, 0.2669, 0.2445, 0.2574, 0.1858, 0.2892, 0.1824, 0.2964, 0.2412, 0.7952, 0.7507, 0.7915, 0.8138, 0.7528, 0.8192, 0.7607, 0.7555, 0.2268, 0.2454, 0.2136, 0.187, 0.2574, 0.1858, 0.2669, 0.2445, 0.4025, 0.201, 0.3887, 0.1193, 0.4343, 0.1562, 0.4367, 0.2182, 0.04525, 0.5727, 0.05221, 0.634, 0.007427, 0.629, 0.002794, 0.5682, 0.7117, 0.1239, 0.7109, 0.1503, 0.6771, 0.1941, 0.661, 0.1898, 0.7915, 0.8138, 0.8037, 0.8532, 0.7654, 0.8554, 0.7528, 0.8192, 0.2136, 0.187, 0.2115, 0.1296, 0.2549, 0.1239, 0.2574, 0.1858, 0.3887, 0.1193, 0.3921, 0.09358, 0.4342, 0.1152, 0.4343, 0.1562, 0.05221, 0.634, 0.047, 0.6852, 0.0007845, 0.6857, 0.007427, 0.629, 0.661, 0.1898, 0.6844, 0.1189, 0.7332, 0.1, 0.7117, 0.1239, 0.09687, 0.6401, 0.09068, 0.6857, 0.047, 0.6852, 0.05221, 0.634, 0.6264, 0.1939, 0.6403, 0.115, 0.6844, 0.1189, 0.661, 0.1898, 0.8888, 0.7297, 0.8934, 0.7704, 0.8579, 0.7727, 0.8527, 0.7273, 0.9309, 0.3607, 0.9357, 0.4225, 0.9014, 0.4206, 0.9077, 0.3437, 0.1737, 0.6422, 0.1678, 0.68, 0.1231, 0.6827, 0.128, 0.6418, 0.5745, 0.1827, 0.5701, 0.1181, 0.6108, 0.1175, 0.6138, 0.179, 0.5093, 0.153, 0.5092, 0.1163, 0.5562, 0.1176, 0.5565, 0.1554, 0.2892, 0.1824, 0.2867, 0.1173, 0.3303, 0.1169, 0.3331, 0.183, 0.3331, 0.183, 0.3303, 0.1169, 0.3771, 0.1142, 0.3796, 0.1794, 0.4655, 0.1535, 0.4653, 0.1156, 0.5092, 0.1163, 0.5093, 0.153, 0.2574, 0.1858, 0.2549, 0.1239, 0.2867, 0.1173, 0.2892, 0.1824, 0.5701, 0.1181, 0.5701, 0.07435, 0.6135, 0.0736, 0.6108, 0.1175, 0.5092, 0.1163, 0.5123, 0.07256, 0.5638, 0.07403, 0.5562, 0.1176, 0.2867, 0.1173, 0.2805, 0.07409, 0.3282, 0.07349, 0.3303, 0.1169, 0.3303, 0.1169, 0.3282, 0.07349, 0.3792, 0.07077, 0.3771, 0.1142, 0.4653, 0.1156, 0.4644, 0.07187, 0.5123, 0.07256, 0.5092, 0.1163, 0.2549, 0.1239, 0.2458, 0.08112, 0.2805, 0.07409, 0.2867, 0.1173, 0.8037, 0.8532, 0.7977, 0.8986, 0.7548, 0.9011, 0.7654, 0.8554, 0.2115, 0.1296, 0.1983, 0.08759, 0.2458, 0.08112, 0.2549, 0.1239, 0.3921, 0.09358, 0.384, 0.07141, 0.4303, 0.0714, 0.4342, 0.1152, 0.047, 0.6852, 0.05182, 0.7293, 0.00234, 0.7298, 0.0007845, 0.6857, 0.6844, 0.1189, 0.6939, 0.07519, 0.7466, 0.07805, 0.7332, 0.1, 0.09068, 0.6857, 0.1005, 0.7298, 0.05182, 0.7293, 0.047, 0.6852, 0.6403, 0.115, 0.6468, 0.07099, 0.6939, 0.07519, 0.6844, 0.1189, 0.8934, 0.7704, 0.8891, 0.8147, 0.8502, 0.8171, 0.8579, 0.7727, 0.9357, 0.4225, 0.9333, 0.4658, 0.896, 0.4635, 0.9014, 0.4206, 0.1678, 0.68, 0.1848, 0.7237, 0.135, 0.7266, 0.1231, 0.6827, 0.1005, 0.7298, 0.1026, 0.7727, 0.0518, 0.7723, 0.05182, 0.7293, 0.6468, 0.07099, 0.6478, 0.02802, 0.6972, 0.03239, 0.6939, 0.07519, 0.8891, 0.8147, 0.8889, 0.8576, 0.8483, 0.8601, 0.8502, 0.8171, 0.9333, 0.4658, 0.9333, 0.5085, 0.8943, 0.5061, 0.896, 0.4635, 0.1848, 0.7237, 0.1907, 0.7663, 0.1387, 0.7694, 0.135, 0.7266, 0.5701, 0.07435, 0.5676, 0.03153, 0.6131, 0.03072, 0.6135, 0.0736, 0.5123, 0.07256, 0.5138, 0.02985, 0.5676, 0.03142, 0.5638, 0.07403, 0.2805, 0.07409, 0.2766, 0.03131, 0.3265, 0.03067, 0.3282, 0.07349, 0.3282, 0.07349, 0.3265, 0.03067, 0.3797, 0.02784, 0.3792, 0.07077, 0.4644, 0.07187, 0.4638, 0.02917, 0.5138, 0.02985, 0.5123, 0.07256, 0.2458, 0.08112, 0.2404, 0.03864, 0.2766, 0.03131, 0.2805, 0.07409, 0.7977, 0.8986, 0.8005, 0.9414, 0.7558, 0.944, 0.7548, 0.9011, 0.1983, 0.08759, 0.1907, 0.04543, 0.2404, 0.03864, 0.2458, 0.08112, 0.384, 0.07141, 0.3797, 0.02869, 0.4282, 0.02865, 0.4303, 0.0714, 0.05182, 0.7293, 0.0518, 0.7723, 0.0, 0.7727, 0.00234, 0.7298, 0.6939, 0.07519, 0.6972, 0.03239, 0.7522, 0.0354, 0.7466, 0.07805, 0.8005, 0.9414, 0.8066, 0.9691, 0.7627, 0.9716, 0.7558, 0.944, 0.1907, 0.04543, 0.1913, 0.01723, 0.2399, 0.01053, 0.2404, 0.03864, 0.3797, 0.02869, 0.3827, 8.869e-05, 0.4302, 0.0, 0.4282, 0.02865, 0.0518, 0.7723, 0.05298, 0.8007, 0.002259, 0.8011, 0.0, 0.7727, 0.6972, 0.03239, 0.6989, 0.004231, 0.7528, 0.007226, 0.7522, 0.0354, 0.1026, 0.7727, 0.1028, 0.8011, 0.05298, 0.8007, 0.0518, 0.7723, 0.6478, 0.02802, 0.6505, 0.0, 0.6989, 0.004231, 0.6972, 0.03239, 0.8889, 0.8576, 0.8934, 0.886, 0.8536, 0.8884, 0.8483, 0.8601, 0.9333, 0.5085, 0.938, 0.5364, 0.8998, 0.534, 0.8943, 0.5061, 0.1907, 0.7663, 0.1891, 0.7948, 0.1381, 0.7979, 0.1387, 0.7694, 0.5676, 0.03153, 0.572, 0.00344, 0.6165, 0.002596, 0.6131, 0.03072, 0.5138, 0.02985, 0.5141, 0.001182, 0.5668, 0.002764, 0.5676, 0.03142, 0.2766, 0.03131, 0.2754, 0.003399, 0.3243, 0.002715, 0.3265, 0.03067, 0.3265, 0.03067, 0.3243, 0.002715, 0.3765, 0.0, 0.3797, 0.02784, 0.4638, 0.02917, 0.465, 0.0005589, 0.5141, 0.001182, 0.5138, 0.02985, 0.2404, 0.03864, 0.2399, 0.01053, 0.2754, 0.003399, 0.2766, 0.03131, 0.9542, 0.04412, 0.9371, 0.06078, 0.916, 0.02588, 0.9276, 0.0, 0.7949, 0.2043, 0.811, 0.1874, 0.835, 0.2223, 0.8252, 0.2484, 1.0, 0.07264, 0.9733, 0.08334, 0.9371, 0.06078, 0.9542, 0.04412, 0.7528, 0.1757, 0.7778, 0.1649, 0.811, 0.1874, 0.7949, 0.2043, 0.9872, 0.1241, 0.9632, 0.124, 0.9733, 0.08334, 1.0, 0.07264, 0.7528, 0.07288, 0.7778, 0.08353, 0.7849, 0.1242, 0.7619, 0.1243, 0.7619, 0.1243, 0.7849, 0.1242, 0.7778, 0.1649, 0.7528, 0.1757, 1.0, 0.1755, 0.9733, 0.1647, 0.9632, 0.124, 0.9872, 0.1241, 0.7949, 0.04427, 0.811, 0.0609, 0.7778, 0.08353, 0.7528, 0.07288, 0.9542, 0.2041, 0.9371, 0.1873, 0.9733, 0.1647, 1.0, 0.1755, 0.8252, 9.882e-05, 0.835, 0.02596, 0.811, 0.0609, 0.7949, 0.04427, 0.9276, 0.2483, 0.916, 0.2223, 0.9371, 0.1873, 0.9542, 0.2041, 0.8746, 0.01106, 0.8741, 0.03463, 0.835, 0.02596, 0.8252, 9.882e-05, 0.8746, 0.2373, 0.8741, 0.2136, 0.916, 0.2223, 0.9276, 0.2483, 0.9276, 0.0, 0.916, 0.02588, 0.8741, 0.03463, 0.8746, 0.01106, 0.8252, 0.2484, 0.835, 0.2223, 0.8741, 0.2136, 0.8746, 0.2373, 0.916, 0.2223, 0.9052, 0.1944, 0.9203, 0.1694, 0.9371, 0.1873, 0.8741, 0.03463, 0.8752, 0.06018, 0.8473, 0.05398, 0.835, 0.02596, 0.8741, 0.2136, 0.8752, 0.1882, 0.9052, 0.1944, 0.916, 0.2223, 0.916, 0.02588, 0.9052, 0.05392, 0.8752, 0.06018, 0.8741, 0.03463, 0.835, 0.2223, 0.8473, 0.1945, 0.8752, 0.1882, 0.8741, 0.2136, 0.9371, 0.06078, 0.9203, 0.07889, 0.9052, 0.05392, 0.916, 0.02588, 0.811, 0.1874, 0.8301, 0.1695, 0.8473, 0.1945, 0.835, 0.2223, 0.9733, 0.08334, 0.9462, 0.09504, 0.9203, 0.07889, 0.9371, 0.06078, 0.7778, 0.1649, 0.8063, 0.1534, 0.8301, 0.1695, 0.811, 0.1874, 0.9632, 0.124, 0.939, 0.1242, 0.9462, 0.09504, 0.9733, 0.08334, 0.7778, 0.08353, 0.8063, 0.09517, 0.8114, 0.1243, 0.7849, 0.1242, 0.7849, 0.1242, 0.8114, 0.1243, 0.8063, 0.1534, 0.7778, 0.1649, 0.9733, 0.1647, 0.9462, 0.1532, 0.939, 0.1242, 0.9632, 0.124, 0.811, 0.0609, 0.8301, 0.07898, 0.8063, 0.09517, 0.7778, 0.08353, 0.9371, 0.1873, 0.9203, 0.1694, 0.9462, 0.1532, 0.9733, 0.1647, 0.835, 0.02596, 0.8473, 0.05398, 0.8301, 0.07898, 0.811, 0.0609, 0.8063, 0.09517, 0.8748, 0.1241, 0.8114, 0.1243, 0.8114, 0.1243, 0.8748, 0.1241, 0.8063, 0.1534, 0.9462, 0.1532, 0.8748, 0.1241, 0.939, 0.1242, 0.8301, 0.07898, 0.8748, 0.1241, 0.8063, 0.09517, 0.9203, 0.1694, 0.8748, 0.1241, 0.9462, 0.1532, 0.8473, 0.05398, 0.8748, 0.1241, 0.8301, 0.07898, 0.9052, 0.1944, 0.8748, 0.1241, 0.9203, 0.1694, 0.8752, 0.06018, 0.8748, 0.1241, 0.8473, 0.05398, 0.8752, 0.1882, 0.8748, 0.1241, 0.9052, 0.1944, 0.9052, 0.05392, 0.8748, 0.1241, 0.8752, 0.06018, 0.8473, 0.1945, 0.8748, 0.1241, 0.8752, 0.1882, 0.9203, 0.07889, 0.8748, 0.1241, 0.9052, 0.05392, 0.8301, 0.1695, 0.8748, 0.1241, 0.8473, 0.1945, 0.9462, 0.09504, 0.8748, 0.1241, 0.9203, 0.07889, 0.8063, 0.1534, 0.8748, 0.1241, 0.8301, 0.1695, 0.939, 0.1242, 0.8748, 0.1241, 0.9462, 0.09504, 0.4148, 0.8079, 0.4111, 0.8093, 0.4061, 0.8061, 0.4086, 0.8038, 0.3859, 0.8265, 0.3881, 0.8241, 0.3914, 0.8291, 0.39, 0.8328, 0.4086, 0.8038, 0.4061, 0.8061, 0.4029, 0.8012, 0.4045, 0.7976, 0.39, 0.8328, 0.3914, 0.8291, 0.3971, 0.8279, 0.3973, 0.8312, 0.4045, 0.7976, 0.4029, 0.8012, 0.3971, 0.8024, 0.3973, 0.7991, 0.3973, 0.8312, 0.3971, 0.8279, 0.4029, 0.8291, 0.4045, 0.8327, 0.3973, 0.7991, 0.3971, 0.8024, 0.3914, 0.8012, 0.39, 0.7976, 0.4045, 0.8327, 0.4029, 0.8291, 0.4061, 0.8241, 0.4086, 0.8265, 0.39, 0.7976, 0.3914, 0.8012, 0.3881, 0.8061, 0.3859, 0.8038, 0.4086, 0.8265, 0.4061, 0.8241, 0.4111, 0.8209, 0.4148, 0.8224, 0.3859, 0.8038, 0.3881, 0.8061, 0.3832, 0.8094, 0.3797, 0.8079, 0.4148, 0.8224, 0.4111, 0.8209, 0.4098, 0.8151, 0.4132, 0.8151, 0.3813, 0.8152, 0.3844, 0.8151, 0.3832, 0.8209, 0.3797, 0.8225, 0.3797, 0.8079, 0.3832, 0.8094, 0.3844, 0.8151, 0.3813, 0.8152, 0.4132, 0.8151, 0.4098, 0.8151, 0.4111, 0.8093, 0.4148, 0.8079, 0.3797, 0.8225, 0.3832, 0.8209, 0.3881, 0.8241, 0.3859, 0.8265, 0.3971, 0.8279, 0.3971, 0.8236, 0.4009, 0.8245, 0.4029, 0.8291, 0.4029, 0.8012, 0.4009, 0.8058, 0.3971, 0.8066, 0.3971, 0.8024, 0.3914, 0.8291, 0.3932, 0.8245, 0.3971, 0.8236, 0.3971, 0.8279, 0.4061, 0.8061, 0.4031, 0.8091, 0.4009, 0.8058, 0.4029, 0.8012, 0.3881, 0.8241, 0.391, 0.8211, 0.3932, 0.8245, 0.3914, 0.8291, 0.4111, 0.8093, 0.4064, 0.8112, 0.4031, 0.8091, 0.4061, 0.8061, 0.3832, 0.8094, 0.3877, 0.8113, 0.3885, 0.8151, 0.3844, 0.8151, 0.3832, 0.8209, 0.3877, 0.819, 0.391, 0.8211, 0.3881, 0.8241, 0.4098, 0.8151, 0.4056, 0.8151, 0.4064, 0.8112, 0.4111, 0.8093, 0.3881, 0.8061, 0.391, 0.8091, 0.3877, 0.8113, 0.3832, 0.8094, 0.3844, 0.8151, 0.3885, 0.8151, 0.3877, 0.819, 0.3832, 0.8209, 0.4111, 0.8209, 0.4064, 0.819, 0.4056, 0.8151, 0.4098, 0.8151, 0.3914, 0.8012, 0.3932, 0.8058, 0.391, 0.8091, 0.3881, 0.8061, 0.4061, 0.8241, 0.4031, 0.8211, 0.4064, 0.819, 0.4111, 0.8209, 0.3971, 0.8024, 0.3971, 0.8066, 0.3932, 0.8058, 0.3914, 0.8012, 0.4029, 0.8291, 0.4009, 0.8245, 0.4031, 0.8211, 0.4061, 0.8241, 0.4031, 0.8211, 0.397, 0.8151, 0.4064, 0.819, 0.3932, 0.8058, 0.397, 0.8151, 0.391, 0.8091, 0.4009, 0.8245, 0.397, 0.8151, 0.4031, 0.8211, 0.3971, 0.8066, 0.397, 0.8151, 0.3932, 0.8058, 0.3971, 0.8236, 0.397, 0.8151, 0.4009, 0.8245, 0.4009, 0.8058, 0.397, 0.8151, 0.3971, 0.8066, 0.3932, 0.8245, 0.397, 0.8151, 0.3971, 0.8236, 0.4031, 0.8091, 0.397, 0.8151, 0.4009, 0.8058, 0.391, 0.8211, 0.397, 0.8151, 0.3932, 0.8245, 0.4064, 0.8112, 0.397, 0.8151, 0.4031, 0.8091, 0.3877, 0.819, 0.397, 0.8151, 0.391, 0.8211, 0.4056, 0.8151, 0.397, 0.8151, 0.4064, 0.8112, 0.3877, 0.8113, 0.397, 0.8151, 0.3885, 0.8151, 0.3885, 0.8151, 0.397, 0.8151, 0.3877, 0.819, 0.4064, 0.819, 0.397, 0.8151, 0.4056, 0.8151, 0.391, 0.8091, 0.397, 0.8151, 0.3877, 0.8113, 0.6889, 0.2516, 0.6771, 0.1941, 0.7109, 0.1503, 0.7382, 0.2073, 0.7528, 0.2096, 0.7382, 0.2073, 0.7109, 0.1503, 0.7117, 0.1239, 0.661, 0.1898, 0.6771, 0.1941, 0.6889, 0.2516, 0.6787, 0.2761, 0.6787, 0.2761, 0.6889, 0.2516, 0.7382, 0.2073, 0.7528, 0.2096, 0.6077, 0.4021, 0.6007, 0.375, 0.6064, 0.3579, 0.6258, 0.3852, 0.5914, 0.3687, 0.6007, 0.375, 0.6077, 0.4021, 0.6009, 0.4121, 0.8143, 0.2941, 0.8066, 0.2934, 0.818, 0.2649, 0.8274, 0.2484, 0.5983, 0.3414, 0.6064, 0.3579, 0.6007, 0.375, 0.5914, 0.3687, 0.08282, 0.4745, 0.1063, 0.5041, 0.08486, 0.5197, 0.0644, 0.4879, 0.08434, 0.5279, 0.08486, 0.5197, 0.1063, 0.5041, 0.1132, 0.5069, 0.1132, 0.5069, 0.1063, 0.5041, 0.08282, 0.4745, 0.08161, 0.4672, 0.0569, 0.4852, 0.0644, 0.4879, 0.08486, 0.5197, 0.08434, 0.5279])
me_circle.materials.append(mat_troncobase)
me_circle.materials.append(mat_troncomancha)
me_circle.update()

# ---- objects
ob_tronco = bpy.data.objects.new('Tronco', me_circle)

# ---- transforms, parenting, visibility, modifiers, constraints
ob_tronco.location = (0.001094, -0.7185, 1.916)
_m = ob_tronco.modifiers.new('Subdivision', 'SUBSURF')

# ---- collection membership
col_collection.objects.link(ob_tronco)

# ---- scene / render settings (as saved in the file)
scene.frame_start = 1; scene.frame_end = 250; scene.frame_set(0)
scene.render.engine = 'BLENDER_EEVEE_NEXT'
scene.cycles.sampling_pattern = 'TABULATED_SOBOL'
scene.cycles.use_light_tree = False
scene.view_settings.view_transform = 'Filmic'
bpy.context.view_layer.update()

# ---- added for rendering (the .blend has no active camera and no usable light): camera, sun
cam_auto = bpy.data.cameras.new('AutoCamera')
cam_auto.lens = 50.0
cam_auto.sensor_width = 36.0
cam_auto.clip_end = 1000.0
ob_auto_camera = bpy.data.objects.new('AutoCamera', cam_auto)
scene.collection.objects.link(ob_auto_camera)
ob_auto_camera.location = (12.4148, -16.1023, 15.7935)
ob_auto_camera.rotation_euler = (1.09748, -7.21219e-08, 0.694738)
scene.camera = ob_auto_camera
light_auto_sun = bpy.data.lights.new('AutoSun', 'SUN')
light_auto_sun.energy = 3.0
light_auto_sun.angle = 0.0523599
ob_auto_sun = bpy.data.objects.new('AutoSun', light_auto_sun)
scene.collection.objects.link(ob_auto_sun)
ob_auto_sun.rotation_euler = (0.872665, 0.174533, 0.523599)
bpy.context.view_layer.update()

